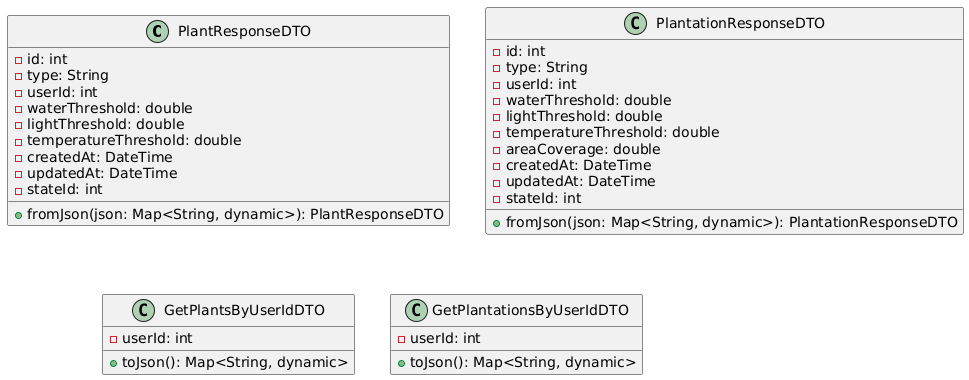

The diagram above was rendered by PlantUML. Its source (embedded in the PNG):
@startuml
' === DTOs (para respuestas de la API) ===

class PlantResponseDTO {
  - id: int
  - type: String
  - userId: int
  - waterThreshold: double
  - lightThreshold: double
  - temperatureThreshold: double
  - createdAt: DateTime
  - updatedAt: DateTime
  - stateId: int
  +fromJson(json: Map<String, dynamic>): PlantResponseDTO
}

class PlantationResponseDTO {
  - id: int
  - type: String
  - userId: int
  - waterThreshold: double
  - lightThreshold: double
  - temperatureThreshold: double
  - areaCoverage: double
  - createdAt: DateTime
  - updatedAt: DateTime
  - stateId: int
  +fromJson(json: Map<String, dynamic>): PlantationResponseDTO
}

' === DTOs (para solicitudes de la API) ===

class GetPlantsByUserIdDTO {
  - userId: int
  +toJson(): Map<String, dynamic>
}

class GetPlantationsByUserIdDTO {
  - userId: int
  +toJson(): Map<String, dynamic>
}
@enduml